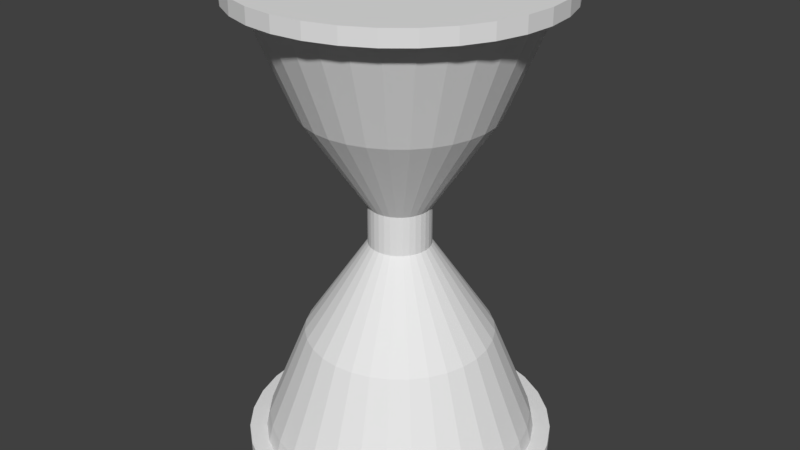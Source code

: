 # Source: Hourglass.blend  (saved by Blender 2.78.0; exported with 4.5.12 LTS)
import bpy
from mathutils import Matrix  # noqa: F401  (used for matrix-valued properties, if any)

bpy.ops.wm.read_factory_settings(use_empty=True)
scene = bpy.context.scene
scene.name = 'Scene'

# ---- collections
col_collection_1 = bpy.data.collections.new('Collection 1'); scene.collection.children.link(col_collection_1)

# ---- world
world_world = bpy.data.worlds.new('World'); scene.world = world_world
world_world.color = (0.05088, 0.05088, 0.05088)
world_world.use_sun_shadow = False
world_world.sun_shadow_jitter_overblur = 0.0
world_world.cycles.sampling_method = 'MANUAL'

# ---- meshes
me_cylinder_004 = bpy.data.meshes.new('Cylinder.004')
me_cylinder_004.from_pydata([(0.0, 1.0, -1.0), (0.0, 1.0, 1.0), (0.1951, 0.9808, -1.0), (0.1951, 0.9808, 1.0), (0.3827, 0.9239, -1.0), (0.3827, 0.9239, 1.0), (0.5556, 0.8315, -1.0), (0.5556, 0.8315, 1.0), (0.7071, 0.7071, -1.0), (0.7071, 0.7071, 1.0), (0.8315, 0.5556, -1.0), (0.8315, 0.5556, 1.0), (0.9239, 0.3827, -1.0), (0.9239, 0.3827, 1.0), (0.9808, 0.1951, -1.0), (0.9808, 0.1951, 1.0), (1.0, 7.55e-08, -1.0), (1.0, 7.55e-08, 1.0), (0.9808, -0.1951, -1.0), (0.9808, -0.1951, 1.0), (0.9239, -0.3827, -1.0), (0.9239, -0.3827, 1.0), (0.8315, -0.5556, -1.0), (0.8315, -0.5556, 1.0), (0.7071, -0.7071, -1.0), (0.7071, -0.7071, 1.0), (0.5556, -0.8315, -1.0), (0.5556, -0.8315, 1.0), (0.3827, -0.9239, -1.0), (0.3827, -0.9239, 1.0), (0.1951, -0.9808, -1.0), (0.1951, -0.9808, 1.0), (-3.258e-07, -1.0, -1.0), (-3.258e-07, -1.0, 1.0), (-0.1951, -0.9808, -1.0), (-0.1951, -0.9808, 1.0), (-0.3827, -0.9239, -1.0), (-0.3827, -0.9239, 1.0), (-0.5556, -0.8315, -1.0), (-0.5556, -0.8315, 1.0), (-0.7071, -0.7071, -1.0), (-0.7071, -0.7071, 1.0), (-0.8315, -0.5556, -1.0), (-0.8315, -0.5556, 1.0), (-0.9239, -0.3827, -1.0), (-0.9239, -0.3827, 1.0), (-0.9808, -0.1951, -1.0), (-0.9808, -0.1951, 1.0), (-1.0, 9.656e-07, -1.0), (-1.0, 9.656e-07, 1.0), (-0.9808, 0.1951, -1.0), (-0.9808, 0.1951, 1.0), (-0.9239, 0.3827, -1.0), (-0.9239, 0.3827, 1.0), (-0.8315, 0.5556, -1.0), (-0.8315, 0.5556, 1.0), (-0.7071, 0.7071, -1.0), (-0.7071, 0.7071, 1.0), (-0.5556, 0.8315, -1.0), (-0.5556, 0.8315, 1.0), (-0.3827, 0.9239, -1.0), (-0.3827, 0.9239, 1.0), (-0.1951, 0.9808, -1.0), (-0.1951, 0.9808, 1.0)], [], [(0, 1, 3, 2), (2, 3, 5, 4), (4, 5, 7, 6), (6, 7, 9, 8), (8, 9, 11, 10), (10, 11, 13, 12), (12, 13, 15, 14), (14, 15, 17, 16), (16, 17, 19, 18), (18, 19, 21, 20), (20, 21, 23, 22), (22, 23, 25, 24), (24, 25, 27, 26), (26, 27, 29, 28), (28, 29, 31, 30), (30, 31, 33, 32), (32, 33, 35, 34), (34, 35, 37, 36), (36, 37, 39, 38), (38, 39, 41, 40), (40, 41, 43, 42), (42, 43, 45, 44), (44, 45, 47, 46), (46, 47, 49, 48), (48, 49, 51, 50), (50, 51, 53, 52), (52, 53, 55, 54), (54, 55, 57, 56), (56, 57, 59, 58), (58, 59, 61, 60), (3, 1, 63, 61, 59, 57, 55, 53, 51, 49, 47, 45, 43, 41, 39, 37, 35, 33, 31, 29, 27, 25, 23, 21, 19, 17, 15, 13, 11, 9, 7, 5), (60, 61, 63, 62), (62, 63, 1, 0), (0, 2, 4, 6, 8, 10, 12, 14, 16, 18, 20, 22, 24, 26, 28, 30, 32, 34, 36, 38, 40, 42, 44, 46, 48, 50, 52, 54, 56, 58, 60, 62)])
me_cylinder_004.use_remesh_preserve_volume = False
me_cylinder_004.use_remesh_preserve_attributes = False
me_cylinder_004.use_mirror_vertex_groups = False
me_cylinder_004.update()
me_cone_002 = bpy.data.meshes.new('Cone.002')
me_cone_002.from_pydata([(0.0, 1.0, -1.0), (0.1951, 0.9808, -1.0), (0.3827, 0.9239, -1.0), (0.5556, 0.8315, -1.0), (0.7071, 0.7071, -1.0), (0.8315, 0.5556, -1.0), (0.9239, 0.3827, -1.0), (0.9808, 0.1951, -1.0), (1.0, 7.55e-08, -1.0), (0.0, 0.0, 1.0), (0.9808, -0.1951, -1.0), (0.9239, -0.3827, -1.0), (0.8315, -0.5556, -1.0), (0.7071, -0.7071, -1.0), (0.5556, -0.8315, -1.0), (0.3827, -0.9239, -1.0), (0.1951, -0.9808, -1.0), (-3.258e-07, -1.0, -1.0), (-0.1951, -0.9808, -1.0), (-0.3827, -0.9239, -1.0), (-0.5556, -0.8315, -1.0), (-0.7071, -0.7071, -1.0), (-0.8315, -0.5556, -1.0), (-0.9239, -0.3827, -1.0), (-0.9808, -0.1951, -1.0), (-1.0, 9.656e-07, -1.0), (-0.9808, 0.1951, -1.0), (-0.9239, 0.3827, -1.0), (-0.8315, 0.5556, -1.0), (-0.7071, 0.7071, -1.0), (-0.5556, 0.8315, -1.0), (-0.3827, 0.9239, -1.0), (-0.1951, 0.9808, -1.0), (0.0826, 0.1994, 0.749), (0.04211, 0.2117, 0.749), (3.334e-08, 0.2159, 0.749), (-0.04211, 0.2117, 0.749), (-0.0826, 0.1994, 0.749), (-0.1199, 0.1795, 0.749), (-0.1526, 0.1526, 0.749), (-0.1795, 0.1199, 0.749), (0.2159, 9.886e-08, 0.749), (-0.1994, 0.0826, 0.749), (-0.2117, 0.04211, 0.749), (-0.2159, 2.91e-07, 0.749), (-0.2117, -0.04211, 0.749), (-0.1994, -0.0826, 0.749), (-0.1795, -0.1199, 0.749), (-0.1526, -0.1526, 0.749), (-0.1199, -0.1795, 0.749), (-0.0826, -0.1994, 0.749), (-0.04211, -0.2117, 0.749), (-3.699e-08, -0.2159, 0.749), (0.04211, -0.2117, 0.749), (0.0826, -0.1994, 0.749), (0.1199, -0.1795, 0.749), (0.1526, -0.1526, 0.749), (0.1795, -0.1199, 0.749), (0.1994, -0.0826, 0.749), (0.2117, -0.04211, 0.749), (0.2117, 0.04211, 0.749), (0.1994, 0.0826, 0.749), (0.1795, 0.1199, 0.749), (0.1526, 0.1526, 0.749), (0.1199, 0.1795, 0.749), (0.3669, 0.8857, -0.803), (0.187, 0.9403, -0.803), (-0.187, 0.9403, -0.803), (-0.3669, 0.8857, -0.803), (-0.5326, 0.7971, -0.803), (-0.6779, 0.6779, -0.803), (-0.7971, 0.5326, -0.803), (0.9587, 4.212e-09, -0.803), (-0.8857, 0.3669, -0.803), (-0.9403, 0.187, -0.803), (-0.9587, 8.576e-07, -0.803), (-0.9403, -0.187, -0.803), (-0.8857, -0.3669, -0.803), (-0.7971, -0.5326, -0.803), (-0.6779, -0.6779, -0.803), (-0.5326, -0.7971, -0.803), (-0.3669, -0.8857, -0.803), (-0.187, -0.9403, -0.803), (-3.149e-07, -0.9587, -0.803), (0.187, -0.9403, -0.803), (0.3669, -0.8857, -0.803), (0.5326, -0.7971, -0.803), (0.6779, -0.6779, -0.803), (0.7971, -0.5326, -0.803), (0.8857, -0.3669, -0.803), (0.9403, -0.187, -0.803), (0.9403, 0.187, -0.803), (0.8857, 0.3669, -0.803), (0.7971, 0.5326, -0.803), (0.6779, 0.6779, -0.803), (0.5326, 0.7971, -0.803), (-2.49e-09, 0.9587, -0.803), (0.3766, 0.5636, -0.02698), (0.4793, 0.4793, -0.02698), (0.5636, 0.3766, -0.02698), (0.6263, 0.2594, -0.02698), (0.6648, 0.1322, -0.02698), (0.6648, -0.1322, -0.02698), (0.6263, -0.2594, -0.02698), (0.5636, -0.3766, -0.02698), (0.4793, -0.4793, -0.02698), (0.3766, -0.5636, -0.02698), (0.2594, -0.6263, -0.02698), (0.1322, -0.6648, -0.02698), (-2.126e-07, -0.6779, -0.02698), (-0.1322, -0.6648, -0.02698), (-0.2594, -0.6263, -0.02698), (-0.3766, -0.5636, -0.02698), (-0.4793, -0.4793, -0.02698), (-0.5636, -0.3766, -0.02698), (-0.6263, -0.2594, -0.02698), (-0.6648, -0.1322, -0.02698), (-0.6779, 6.33e-07, -0.02698), (-0.6648, 0.1322, -0.02698), (-0.6263, 0.2594, -0.02698), (0.6779, 2.961e-08, -0.02698), (-0.5636, 0.3766, -0.02698), (-0.4793, 0.4793, -0.02698), (-0.3766, 0.5636, -0.02698), (-0.2594, 0.6263, -0.02698), (-0.1322, 0.6648, -0.02698), (0.1322, 0.6648, -0.02698), (0.2594, 0.6263, -0.02698), (8.322e-09, 0.6779, -0.02698)], [], [(0, 1, 2, 3, 4, 5, 6, 7, 8, 10, 11, 12, 13, 14, 15, 16, 17, 18, 19, 20, 21, 22, 23, 24, 25, 26, 27, 28, 29, 30, 31, 32), (36, 9, 35), (124, 125, 67, 68), (37, 9, 36), (37, 36, 125, 124), (38, 9, 37), (39, 9, 38), (122, 123, 69, 70), (40, 9, 39), (39, 38, 123, 122), (42, 9, 40), (43, 9, 42), (119, 121, 71, 73), (44, 9, 43), (42, 40, 121, 119), (45, 9, 44), (46, 9, 45), (117, 118, 74, 75), (47, 9, 46), (44, 43, 118, 117), (48, 9, 47), (49, 9, 48), (115, 116, 76, 77), (50, 9, 49), (46, 45, 116, 115), (51, 9, 50), (52, 9, 51), (113, 114, 78, 79), (53, 9, 52), (48, 47, 114, 113), (54, 9, 53), (55, 9, 54), (111, 112, 80, 81), (56, 9, 55), (50, 49, 112, 111), (57, 9, 56), (58, 9, 57), (109, 110, 82, 83), (59, 9, 58), (53, 52, 109, 108), (41, 9, 59), (60, 9, 41), (106, 107, 85, 86), (61, 9, 60), (55, 54, 107, 106), (62, 9, 61), (63, 9, 62), (104, 105, 87, 88), (64, 9, 63), (57, 56, 105, 104), (33, 9, 64), (34, 9, 33), (102, 103, 89, 90), (35, 9, 34), (66, 65, 2, 1), (58, 57, 104, 103), (65, 95, 3, 2), (103, 104, 88, 89), (95, 94, 4, 3), (94, 93, 5, 4), (56, 55, 106, 105), (93, 92, 6, 5), (105, 106, 86, 87), (92, 91, 7, 6), (91, 72, 8, 7), (54, 53, 108, 107), (72, 90, 10, 8), (107, 108, 84, 85), (90, 89, 11, 10), (89, 88, 12, 11), (51, 50, 111, 110), (88, 87, 13, 12), (110, 111, 81, 82), (87, 86, 14, 13), (86, 85, 15, 14), (49, 48, 113, 112), (85, 84, 16, 15), (112, 113, 79, 80), (84, 83, 17, 16), (83, 82, 18, 17), (47, 46, 115, 114), (82, 81, 19, 18), (114, 115, 77, 78), (81, 80, 20, 19), (80, 79, 21, 20), (45, 44, 117, 116), (79, 78, 22, 21), (116, 117, 75, 76), (78, 77, 23, 22), (77, 76, 24, 23), (43, 42, 119, 118), (76, 75, 25, 24), (118, 119, 73, 74), (75, 74, 26, 25), (74, 73, 27, 26), (40, 39, 122, 121), (73, 71, 28, 27), (121, 122, 70, 71), (71, 70, 29, 28), (70, 69, 30, 29), (38, 37, 124, 123), (69, 68, 31, 30), (123, 124, 68, 69), (68, 67, 32, 31), (67, 96, 0, 32), (36, 35, 128, 125), (108, 109, 83, 84), (125, 128, 96, 67), (96, 66, 1, 0), (59, 58, 103, 102), (120, 102, 90, 72), (41, 59, 102, 120), (101, 120, 72, 91), (60, 41, 120, 101), (100, 101, 91, 92), (61, 60, 101, 100), (99, 100, 92, 93), (62, 61, 100, 99), (98, 99, 93, 94), (63, 62, 99, 98), (97, 98, 94, 95), (64, 63, 98, 97), (127, 97, 95, 65), (33, 64, 97, 127), (126, 127, 65, 66), (34, 33, 127, 126), (128, 126, 66, 96), (35, 34, 126, 128), (52, 51, 110, 109)])
me_cone_002.use_remesh_preserve_volume = False
me_cone_002.use_remesh_preserve_attributes = False
me_cone_002.use_mirror_vertex_groups = False
me_cone_002.update()
me_cylinder_003 = bpy.data.meshes.new('Cylinder.003')
me_cylinder_003.from_pydata([(0.0, 1.0, -1.0), (0.0, 1.0, 1.0), (0.1951, 0.9808, -1.0), (0.1951, 0.9808, 1.0), (0.3827, 0.9239, -1.0), (0.3827, 0.9239, 1.0), (0.5556, 0.8315, -1.0), (0.5556, 0.8315, 1.0), (0.7071, 0.7071, -1.0), (0.7071, 0.7071, 1.0), (0.8315, 0.5556, -1.0), (0.8315, 0.5556, 1.0), (0.9239, 0.3827, -1.0), (0.9239, 0.3827, 1.0), (0.9808, 0.1951, -1.0), (0.9808, 0.1951, 1.0), (1.0, 7.55e-08, -1.0), (1.0, 7.55e-08, 1.0), (0.9808, -0.1951, -1.0), (0.9808, -0.1951, 1.0), (0.9239, -0.3827, -1.0), (0.9239, -0.3827, 1.0), (0.8315, -0.5556, -1.0), (0.8315, -0.5556, 1.0), (0.7071, -0.7071, -1.0), (0.7071, -0.7071, 1.0), (0.5556, -0.8315, -1.0), (0.5556, -0.8315, 1.0), (0.3827, -0.9239, -1.0), (0.3827, -0.9239, 1.0), (0.1951, -0.9808, -1.0), (0.1951, -0.9808, 1.0), (-3.258e-07, -1.0, -1.0), (-3.258e-07, -1.0, 1.0), (-0.1951, -0.9808, -1.0), (-0.1951, -0.9808, 1.0), (-0.3827, -0.9239, -1.0), (-0.3827, -0.9239, 1.0), (-0.5556, -0.8315, -1.0), (-0.5556, -0.8315, 1.0), (-0.7071, -0.7071, -1.0), (-0.7071, -0.7071, 1.0), (-0.8315, -0.5556, -1.0), (-0.8315, -0.5556, 1.0), (-0.9239, -0.3827, -1.0), (-0.9239, -0.3827, 1.0), (-0.9808, -0.1951, -1.0), (-0.9808, -0.1951, 1.0), (-1.0, 9.656e-07, -1.0), (-1.0, 9.656e-07, 1.0), (-0.9808, 0.1951, -1.0), (-0.9808, 0.1951, 1.0), (-0.9239, 0.3827, -1.0), (-0.9239, 0.3827, 1.0), (-0.8315, 0.5556, -1.0), (-0.8315, 0.5556, 1.0), (-0.7071, 0.7071, -1.0), (-0.7071, 0.7071, 1.0), (-0.5556, 0.8315, -1.0), (-0.5556, 0.8315, 1.0), (-0.3827, 0.9239, -1.0), (-0.3827, 0.9239, 1.0), (-0.1951, 0.9808, -1.0), (-0.1951, 0.9808, 1.0)], [], [(0, 1, 3, 2), (2, 3, 5, 4), (4, 5, 7, 6), (6, 7, 9, 8), (8, 9, 11, 10), (10, 11, 13, 12), (12, 13, 15, 14), (14, 15, 17, 16), (16, 17, 19, 18), (18, 19, 21, 20), (20, 21, 23, 22), (22, 23, 25, 24), (24, 25, 27, 26), (26, 27, 29, 28), (28, 29, 31, 30), (30, 31, 33, 32), (32, 33, 35, 34), (34, 35, 37, 36), (36, 37, 39, 38), (38, 39, 41, 40), (40, 41, 43, 42), (42, 43, 45, 44), (44, 45, 47, 46), (46, 47, 49, 48), (48, 49, 51, 50), (50, 51, 53, 52), (52, 53, 55, 54), (54, 55, 57, 56), (56, 57, 59, 58), (58, 59, 61, 60), (3, 1, 63, 61, 59, 57, 55, 53, 51, 49, 47, 45, 43, 41, 39, 37, 35, 33, 31, 29, 27, 25, 23, 21, 19, 17, 15, 13, 11, 9, 7, 5), (60, 61, 63, 62), (62, 63, 1, 0), (0, 2, 4, 6, 8, 10, 12, 14, 16, 18, 20, 22, 24, 26, 28, 30, 32, 34, 36, 38, 40, 42, 44, 46, 48, 50, 52, 54, 56, 58, 60, 62)])
me_cylinder_003.use_remesh_preserve_volume = False
me_cylinder_003.use_remesh_preserve_attributes = False
me_cylinder_003.use_mirror_vertex_groups = False
me_cylinder_003.update()
me_cylinder = bpy.data.meshes.new('Cylinder')
me_cylinder.from_pydata([(0.0, 1.0, -1.0), (0.0, 1.0, 1.0), (0.1951, 0.9808, -1.0), (0.1951, 0.9808, 1.0), (0.3827, 0.9239, -1.0), (0.3827, 0.9239, 1.0), (0.5556, 0.8315, -1.0), (0.5556, 0.8315, 1.0), (0.7071, 0.7071, -1.0), (0.7071, 0.7071, 1.0), (0.8315, 0.5556, -1.0), (0.8315, 0.5556, 1.0), (0.9239, 0.3827, -1.0), (0.9239, 0.3827, 1.0), (0.9808, 0.1951, -1.0), (0.9808, 0.1951, 1.0), (1.0, 7.55e-08, -1.0), (1.0, 7.55e-08, 1.0), (0.9808, -0.1951, -1.0), (0.9808, -0.1951, 1.0), (0.9239, -0.3827, -1.0), (0.9239, -0.3827, 1.0), (0.8315, -0.5556, -1.0), (0.8315, -0.5556, 1.0), (0.7071, -0.7071, -1.0), (0.7071, -0.7071, 1.0), (0.5556, -0.8315, -1.0), (0.5556, -0.8315, 1.0), (0.3827, -0.9239, -1.0), (0.3827, -0.9239, 1.0), (0.1951, -0.9808, -1.0), (0.1951, -0.9808, 1.0), (-3.258e-07, -1.0, -1.0), (-3.258e-07, -1.0, 1.0), (-0.1951, -0.9808, -1.0), (-0.1951, -0.9808, 1.0), (-0.3827, -0.9239, -1.0), (-0.3827, -0.9239, 1.0), (-0.5556, -0.8315, -1.0), (-0.5556, -0.8315, 1.0), (-0.7071, -0.7071, -1.0), (-0.7071, -0.7071, 1.0), (-0.8315, -0.5556, -1.0), (-0.8315, -0.5556, 1.0), (-0.9239, -0.3827, -1.0), (-0.9239, -0.3827, 1.0), (-0.9808, -0.1951, -1.0), (-0.9808, -0.1951, 1.0), (-1.0, 9.656e-07, -1.0), (-1.0, 9.656e-07, 1.0), (-0.9808, 0.1951, -1.0), (-0.9808, 0.1951, 1.0), (-0.9239, 0.3827, -1.0), (-0.9239, 0.3827, 1.0), (-0.8315, 0.5556, -1.0), (-0.8315, 0.5556, 1.0), (-0.7071, 0.7071, -1.0), (-0.7071, 0.7071, 1.0), (-0.5556, 0.8315, -1.0), (-0.5556, 0.8315, 1.0), (-0.3827, 0.9239, -1.0), (-0.3827, 0.9239, 1.0), (-0.1951, 0.9808, -1.0), (-0.1951, 0.9808, 1.0)], [], [(0, 1, 3, 2), (2, 3, 5, 4), (4, 5, 7, 6), (6, 7, 9, 8), (8, 9, 11, 10), (10, 11, 13, 12), (12, 13, 15, 14), (14, 15, 17, 16), (16, 17, 19, 18), (18, 19, 21, 20), (20, 21, 23, 22), (22, 23, 25, 24), (24, 25, 27, 26), (26, 27, 29, 28), (28, 29, 31, 30), (30, 31, 33, 32), (32, 33, 35, 34), (34, 35, 37, 36), (36, 37, 39, 38), (38, 39, 41, 40), (40, 41, 43, 42), (42, 43, 45, 44), (44, 45, 47, 46), (46, 47, 49, 48), (48, 49, 51, 50), (50, 51, 53, 52), (52, 53, 55, 54), (54, 55, 57, 56), (56, 57, 59, 58), (58, 59, 61, 60), (3, 1, 63, 61, 59, 57, 55, 53, 51, 49, 47, 45, 43, 41, 39, 37, 35, 33, 31, 29, 27, 25, 23, 21, 19, 17, 15, 13, 11, 9, 7, 5), (60, 61, 63, 62), (62, 63, 1, 0), (0, 2, 4, 6, 8, 10, 12, 14, 16, 18, 20, 22, 24, 26, 28, 30, 32, 34, 36, 38, 40, 42, 44, 46, 48, 50, 52, 54, 56, 58, 60, 62)])
me_cylinder.use_remesh_preserve_volume = False
me_cylinder.use_remesh_preserve_attributes = False
me_cylinder.use_mirror_vertex_groups = False
me_cylinder.update()
me_cone = bpy.data.meshes.new('Cone')
me_cone.from_pydata([(0.0, 1.0, -1.0), (0.1951, 0.9808, -1.0), (0.3827, 0.9239, -1.0), (0.5556, 0.8315, -1.0), (0.7071, 0.7071, -1.0), (0.8315, 0.5556, -1.0), (0.9239, 0.3827, -1.0), (0.9808, 0.1951, -1.0), (1.0, 7.55e-08, -1.0), (0.0, 0.0, 1.0), (0.9808, -0.1951, -1.0), (0.9239, -0.3827, -1.0), (0.8315, -0.5556, -1.0), (0.7071, -0.7071, -1.0), (0.5556, -0.8315, -1.0), (0.3827, -0.9239, -1.0), (0.1951, -0.9808, -1.0), (-3.258e-07, -1.0, -1.0), (-0.1951, -0.9808, -1.0), (-0.3827, -0.9239, -1.0), (-0.5556, -0.8315, -1.0), (-0.7071, -0.7071, -1.0), (-0.8315, -0.5556, -1.0), (-0.9239, -0.3827, -1.0), (-0.9808, -0.1951, -1.0), (-1.0, 9.656e-07, -1.0), (-0.9808, 0.1951, -1.0), (-0.9239, 0.3827, -1.0), (-0.8315, 0.5556, -1.0), (-0.7071, 0.7071, -1.0), (-0.5556, 0.8315, -1.0), (-0.3827, 0.9239, -1.0), (-0.1951, 0.9808, -1.0), (0.0826, 0.1994, 0.749), (0.04211, 0.2117, 0.749), (3.334e-08, 0.2159, 0.749), (-0.04211, 0.2117, 0.749), (-0.0826, 0.1994, 0.749), (-0.1199, 0.1795, 0.749), (-0.1526, 0.1526, 0.749), (-0.1795, 0.1199, 0.749), (0.2159, 9.886e-08, 0.749), (-0.1994, 0.0826, 0.749), (-0.2117, 0.04211, 0.749), (-0.2159, 2.91e-07, 0.749), (-0.2117, -0.04211, 0.749), (-0.1994, -0.0826, 0.749), (-0.1795, -0.1199, 0.749), (-0.1526, -0.1526, 0.749), (-0.1199, -0.1795, 0.749), (-0.0826, -0.1994, 0.749), (-0.04211, -0.2117, 0.749), (-3.699e-08, -0.2159, 0.749), (0.04211, -0.2117, 0.749), (0.0826, -0.1994, 0.749), (0.1199, -0.1795, 0.749), (0.1526, -0.1526, 0.749), (0.1795, -0.1199, 0.749), (0.1994, -0.0826, 0.749), (0.2117, -0.04211, 0.749), (0.2117, 0.04211, 0.749), (0.1994, 0.0826, 0.749), (0.1795, 0.1199, 0.749), (0.1526, 0.1526, 0.749), (0.1199, 0.1795, 0.749), (0.3669, 0.8857, -0.803), (0.187, 0.9403, -0.803), (-0.187, 0.9403, -0.803), (-0.3669, 0.8857, -0.803), (-0.5326, 0.7971, -0.803), (-0.6779, 0.6779, -0.803), (-0.7971, 0.5326, -0.803), (0.9587, 4.212e-09, -0.803), (-0.8857, 0.3669, -0.803), (-0.9403, 0.187, -0.803), (-0.9587, 8.576e-07, -0.803), (-0.9403, -0.187, -0.803), (-0.8857, -0.3669, -0.803), (-0.7971, -0.5326, -0.803), (-0.6779, -0.6779, -0.803), (-0.5326, -0.7971, -0.803), (-0.3669, -0.8857, -0.803), (-0.187, -0.9403, -0.803), (-3.149e-07, -0.9587, -0.803), (0.187, -0.9403, -0.803), (0.3669, -0.8857, -0.803), (0.5326, -0.7971, -0.803), (0.6779, -0.6779, -0.803), (0.7971, -0.5326, -0.803), (0.8857, -0.3669, -0.803), (0.9403, -0.187, -0.803), (0.9403, 0.187, -0.803), (0.8857, 0.3669, -0.803), (0.7971, 0.5326, -0.803), (0.6779, 0.6779, -0.803), (0.5326, 0.7971, -0.803), (-2.49e-09, 0.9587, -0.803), (0.3766, 0.5636, -0.02698), (0.4793, 0.4793, -0.02698), (0.5636, 0.3766, -0.02698), (0.6263, 0.2594, -0.02698), (0.6648, 0.1322, -0.02698), (0.6648, -0.1322, -0.02698), (0.6263, -0.2594, -0.02698), (0.5636, -0.3766, -0.02698), (0.4793, -0.4793, -0.02698), (0.3766, -0.5636, -0.02698), (0.2594, -0.6263, -0.02698), (0.1322, -0.6648, -0.02698), (-2.126e-07, -0.6779, -0.02698), (-0.1322, -0.6648, -0.02698), (-0.2594, -0.6263, -0.02698), (-0.3766, -0.5636, -0.02698), (-0.4793, -0.4793, -0.02698), (-0.5636, -0.3766, -0.02698), (-0.6263, -0.2594, -0.02698), (-0.6648, -0.1322, -0.02698), (-0.6779, 6.33e-07, -0.02698), (-0.6648, 0.1322, -0.02698), (-0.6263, 0.2594, -0.02698), (0.6779, 2.961e-08, -0.02698), (-0.5636, 0.3766, -0.02698), (-0.4793, 0.4793, -0.02698), (-0.3766, 0.5636, -0.02698), (-0.2594, 0.6263, -0.02698), (-0.1322, 0.6648, -0.02698), (0.1322, 0.6648, -0.02698), (0.2594, 0.6263, -0.02698), (8.322e-09, 0.6779, -0.02698)], [], [(0, 1, 2, 3, 4, 5, 6, 7, 8, 10, 11, 12, 13, 14, 15, 16, 17, 18, 19, 20, 21, 22, 23, 24, 25, 26, 27, 28, 29, 30, 31, 32), (36, 9, 35), (124, 125, 67, 68), (37, 9, 36), (37, 36, 125, 124), (38, 9, 37), (39, 9, 38), (122, 123, 69, 70), (40, 9, 39), (39, 38, 123, 122), (42, 9, 40), (43, 9, 42), (119, 121, 71, 73), (44, 9, 43), (42, 40, 121, 119), (45, 9, 44), (46, 9, 45), (117, 118, 74, 75), (47, 9, 46), (44, 43, 118, 117), (48, 9, 47), (49, 9, 48), (115, 116, 76, 77), (50, 9, 49), (46, 45, 116, 115), (51, 9, 50), (52, 9, 51), (113, 114, 78, 79), (53, 9, 52), (48, 47, 114, 113), (54, 9, 53), (55, 9, 54), (111, 112, 80, 81), (56, 9, 55), (50, 49, 112, 111), (57, 9, 56), (58, 9, 57), (109, 110, 82, 83), (59, 9, 58), (53, 52, 109, 108), (41, 9, 59), (60, 9, 41), (106, 107, 85, 86), (61, 9, 60), (55, 54, 107, 106), (62, 9, 61), (63, 9, 62), (104, 105, 87, 88), (64, 9, 63), (57, 56, 105, 104), (33, 9, 64), (34, 9, 33), (102, 103, 89, 90), (35, 9, 34), (66, 65, 2, 1), (58, 57, 104, 103), (65, 95, 3, 2), (103, 104, 88, 89), (95, 94, 4, 3), (94, 93, 5, 4), (56, 55, 106, 105), (93, 92, 6, 5), (105, 106, 86, 87), (92, 91, 7, 6), (91, 72, 8, 7), (54, 53, 108, 107), (72, 90, 10, 8), (107, 108, 84, 85), (90, 89, 11, 10), (89, 88, 12, 11), (51, 50, 111, 110), (88, 87, 13, 12), (110, 111, 81, 82), (87, 86, 14, 13), (86, 85, 15, 14), (49, 48, 113, 112), (85, 84, 16, 15), (112, 113, 79, 80), (84, 83, 17, 16), (83, 82, 18, 17), (47, 46, 115, 114), (82, 81, 19, 18), (114, 115, 77, 78), (81, 80, 20, 19), (80, 79, 21, 20), (45, 44, 117, 116), (79, 78, 22, 21), (116, 117, 75, 76), (78, 77, 23, 22), (77, 76, 24, 23), (43, 42, 119, 118), (76, 75, 25, 24), (118, 119, 73, 74), (75, 74, 26, 25), (74, 73, 27, 26), (40, 39, 122, 121), (73, 71, 28, 27), (121, 122, 70, 71), (71, 70, 29, 28), (70, 69, 30, 29), (38, 37, 124, 123), (69, 68, 31, 30), (123, 124, 68, 69), (68, 67, 32, 31), (67, 96, 0, 32), (36, 35, 128, 125), (108, 109, 83, 84), (125, 128, 96, 67), (96, 66, 1, 0), (59, 58, 103, 102), (120, 102, 90, 72), (41, 59, 102, 120), (101, 120, 72, 91), (60, 41, 120, 101), (100, 101, 91, 92), (61, 60, 101, 100), (99, 100, 92, 93), (62, 61, 100, 99), (98, 99, 93, 94), (63, 62, 99, 98), (97, 98, 94, 95), (64, 63, 98, 97), (127, 97, 95, 65), (33, 64, 97, 127), (126, 127, 65, 66), (34, 33, 127, 126), (128, 126, 66, 96), (35, 34, 126, 128), (52, 51, 110, 109)])
me_cone.use_remesh_preserve_volume = False
me_cone.use_remesh_preserve_attributes = False
me_cone.use_mirror_vertex_groups = False
me_cone.update()

# ---- objects
ob_top = bpy.data.objects.new('TOP', me_cylinder_004)
ob_glass_top = bpy.data.objects.new('GLASS_TOP', me_cone_002)
ob_middle = bpy.data.objects.new('MIDDLE', me_cylinder_003)
ob_bottom = bpy.data.objects.new('BOTTOM', me_cylinder)
ob_glass_bottom = bpy.data.objects.new('GLASS_BOTTOM', me_cone)

# ---- transforms, parenting, visibility, modifiers, constraints
ob_top.location = (0.0, 0.0, 0.3743)
ob_top.scale = (0.25, 0.25, 0.0125)
ob_top.lineart.crease_threshold = 0.0
ob_glass_top.location = (0.0, 0.0, 0.1843)
ob_glass_top.rotation_euler = (0.0, 3.142, 0.0)
ob_glass_top.scale = (0.225, 0.225, 0.2)
ob_glass_top.lineart.crease_threshold = 0.0
ob_middle.location = (0.0, 0.0, 0.009263)
ob_middle.scale = (0.05, 0.05, 0.0375)
ob_middle.lineart.crease_threshold = 0.0
ob_bottom.location = (0.0, 0.0, -0.3757)
ob_bottom.scale = (0.25, 0.25, 0.0125)
ob_bottom.lineart.crease_threshold = 0.0
ob_glass_bottom.location = (0.0, 0.0, -0.1757)
ob_glass_bottom.scale = (0.225, 0.225, 0.2)
ob_glass_bottom.lineart.crease_threshold = 0.0

# ---- collection membership
col_collection_1.objects.link(ob_top)
col_collection_1.objects.link(ob_glass_top)
col_collection_1.objects.link(ob_middle)
col_collection_1.objects.link(ob_bottom)
col_collection_1.objects.link(ob_glass_bottom)

# ---- scene / render settings (as saved in the file)
scene.frame_start = 1; scene.frame_end = 250; scene.frame_set(1)
scene.render.engine = 'BLENDER_EEVEE_NEXT'
scene.render.resolution_percentage = 50
scene.render.dither_intensity = 0.0
scene.cycles.use_denoising = False
scene.cycles.samples = 128
scene.cycles.sampling_pattern = 'TABULATED_SOBOL'
scene.cycles.light_sampling_threshold = 0.0
scene.cycles.use_adaptive_sampling = False
scene.cycles.use_light_tree = False
scene.cycles.blur_glossy = 0.0
scene.cycles.sample_clamp_indirect = 0.0
scene.view_settings.view_transform = 'Standard'
bpy.context.view_layer.update()

# ---- added for rendering (the .blend has no active camera and no usable light): camera, sun
cam_auto = bpy.data.cameras.new('AutoCamera')
cam_auto.lens = 50.0
cam_auto.sensor_width = 36.0
cam_auto.clip_end = 1000.0
ob_auto_camera = bpy.data.objects.new('AutoCamera', cam_auto)
scene.collection.objects.link(ob_auto_camera)
ob_auto_camera.location = (0.970659, -1.16479, 0.77579)
ob_auto_camera.rotation_euler = (1.09748, -7.21219e-08, 0.694738)
scene.camera = ob_auto_camera
light_auto_sun = bpy.data.lights.new('AutoSun', 'SUN')
light_auto_sun.energy = 3.0
light_auto_sun.angle = 0.0523599
ob_auto_sun = bpy.data.objects.new('AutoSun', light_auto_sun)
scene.collection.objects.link(ob_auto_sun)
ob_auto_sun.rotation_euler = (0.872665, 0.174533, 0.523599)
bpy.context.view_layer.update()
